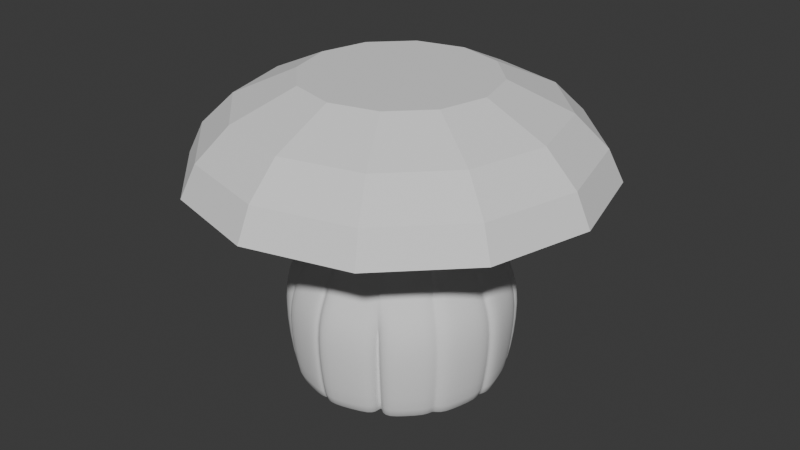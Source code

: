 # Source: mushroom.blend  (saved by Blender 4.2.66; exported with 4.5.12 LTS)
import bpy
from mathutils import Matrix  # noqa: F401  (used for matrix-valued properties, if any)

bpy.ops.wm.read_factory_settings(use_empty=True)
scene = bpy.context.scene
scene.name = 'Scene'

# ---- collections
col_collection = bpy.data.collections.new('Collection'); scene.collection.children.link(col_collection)

# ---- world
world_world = bpy.data.worlds.new('World'); scene.world = world_world
world_world.use_nodes = True; world_world.node_tree.nodes.clear()
_N = world_world.node_tree.nodes; _L = world_world.node_tree.links
n0 = _N.new('ShaderNodeOutputWorld'); n0.name = 'World Output'; n0.location = (300, 300)
n1 = _N.new('ShaderNodeBackground'); n1.name = 'Background'; n1.location = (10, 300)
n1.inputs[0].default_value = (0.05088, 0.05088, 0.05088, 1.0)
_L.new(n1.outputs[0], n0.inputs[0])
n0.is_active_output = True
world_world.color = (0.05088, 0.05088, 0.05088)
world_world.sun_shadow_jitter_overblur = 0.0

# ---- meshes
me_circle = bpy.data.meshes.new('Circle')
me_circle.from_pydata([(0.0, 1.0, 0.0), (-0.5, 0.866, 0.0), (-0.7873, 0.4546, 0.0), (-0.9091, 0.0, 0.0), (-0.7873, -0.4546, 0.0), (-0.4546, -0.7873, 0.0), (0.0, -0.9091, 0.0), (0.4546, -0.7873, 0.0), (0.7873, -0.4546, 0.0), (0.9091, 0.0, 0.0), (0.7873, 0.4546, 0.0), (0.4546, 0.7873, 0.0), (-0.9491, 0.5479, 0.7801), (-1.096, 4.374e-10, 0.7801), (-0.9491, -0.5479, 0.7801), (-0.5479, -0.9491, 0.7801), (1.312e-09, -1.096, 0.7801), (0.5479, -0.9491, 0.7801), (0.9491, -0.5479, 0.7801), (1.096, 4.374e-10, 0.7801), (0.9491, 0.5479, 0.7801), (0.5479, 0.9491, 0.7801), (1.191e-09, 0.8285, 1.365), (-0.4142, 0.7175, 1.365), (-0.7175, 0.4142, 1.365), (-0.8285, -1.896e-09, 1.365), (-0.7175, -0.4142, 1.365), (-0.4142, -0.7175, 1.365), (1.191e-09, -0.8285, 1.365), (0.4142, -0.7175, 1.365), (0.7175, -0.4142, 1.365), (0.8285, -1.896e-09, 1.365), (0.7175, 0.4142, 1.365), (0.4142, 0.7175, 1.365), (-2.985e-09, 0.6693, 1.74), (-0.3346, 0.5796, 1.74), (-0.5796, 0.3346, 1.74), (-0.6693, 2.218e-10, 1.74), (-0.5796, -0.3346, 1.74), (-0.3346, -0.5796, 1.74), (-2.985e-09, -0.6693, 1.74), (0.3346, -0.5796, 1.74), (0.5796, -0.3346, 1.74), (0.6693, 2.218e-10, 1.74), (0.5796, 0.3346, 1.74), (0.3346, 0.5796, 1.74), (0.2678, 0.4639, 2.377), (0.4639, 0.2678, 2.377), (0.5356, -1.216e-09, 2.377), (0.4639, -0.2678, 2.377), (0.2678, -0.4639, 2.377), (1.927e-08, -0.5356, 2.377), (-0.2678, -0.4639, 2.377), (-0.4639, -0.2678, 2.377), (-0.5356, -1.216e-09, 2.377), (-0.4639, 0.2678, 2.377), (1.927e-08, 0.5356, 2.377), (-0.2678, 0.4639, 2.377), (-0.866, 0.5, 0.0), (-0.4019, 0.8399, 0.001839), (-1.0, 0.0, 0.0), (-0.866, -0.5, 0.0), (-0.5, -0.866, 0.0), (0.0, -1.0, 0.0), (0.5, -0.866, 0.0), (0.866, -0.5, 0.0), (1.0, 0.0, 0.0), (0.866, 0.5, 0.0), (0.5, 0.866, 0.0), (-0.07188, 0.9284, 0.001839), (-0.5479, 0.9491, 0.7801), (1.312e-09, 1.096, 0.7801), (-0.3855, 0.6678, 2.07), (2.573e-08, 0.7711, 2.07), (-0.6678, 0.3855, 2.07), (-0.7711, 2.555e-10, 2.07), (-0.6678, -0.3855, 2.07), (-0.3855, -0.6678, 2.07), (2.573e-08, -0.7711, 2.07), (0.3855, -0.6678, 2.07), (0.6678, -0.3855, 2.07), (0.7711, 2.555e-10, 2.07), (0.6678, 0.3855, 2.07), (0.3855, 0.6678, 2.07), (0.1568, 0.2717, 2.618), (0.2717, 0.1568, 2.618), (0.3137, -4.493e-09, 2.618), (0.2717, -0.1568, 2.618), (0.1568, -0.2717, 2.618), (1.506e-08, -0.3137, 2.618), (-0.1568, -0.2717, 2.618), (-0.2717, -0.1568, 2.618), (-0.3137, -4.493e-09, 2.618), (-0.2717, 0.1568, 2.618), (1.506e-08, 0.3137, 2.618), (-0.1568, 0.2717, 2.618), (0.07077, 0.1226, 2.718), (0.1226, 0.07077, 2.718), (0.1415, -6.533e-09, 2.718), (0.1226, -0.07077, 2.718), (0.07077, -0.1226, 2.718), (1.398e-08, -0.1415, 2.718), (-0.07077, -0.1226, 2.718), (-0.1226, -0.07077, 2.718), (-0.1415, -6.533e-09, 2.718), (-0.1226, 0.07077, 2.718), (1.398e-08, 0.1415, 2.718), (-0.07077, 0.1226, 2.718), (1.345e-08, 0.1755, 2.718), (0.08776, 0.152, 2.718), (0.152, 0.08776, 2.718), (0.1755, -6.533e-09, 2.718), (0.152, -0.08776, 2.718), (0.08776, -0.152, 2.718), (1.345e-08, -0.1755, 2.718), (-0.08776, -0.152, 2.718), (-0.152, -0.08776, 2.718), (-0.1755, -6.533e-09, 2.718), (-0.152, 0.08776, 2.718), (-0.08776, 0.152, 2.718), (-0.1165, -0.9688, 0.0), (-0.1277, -1.062, 0.7801), (-0.09653, -0.8026, 1.365), (-0.07798, -0.6484, 1.74), (-0.08984, -0.747, 2.07), (-0.1059, -0.8807, 0.0), (-0.06241, -0.5189, 2.377), (-0.03655, -0.3039, 2.618), (-0.02045, -0.17, 2.718), (-0.01649, -0.1371, 2.718), (-0.04793, -0.9495, 0.0), (-0.07961, -0.9451, 0.0), (-0.08576, -1.038, 0.7801), (-0.05312, -1.043, 0.7801), (-0.06819, -0.7786, 1.365), (-0.03892, -0.7816, 1.365), (-0.05696, -0.6244, 1.74), (-0.03075, -0.6261, 1.74), (-0.06444, -0.7232, 2.07), (-0.0357, -0.7258, 2.07), (-0.04257, -0.8611, 0.0), (-0.07452, -0.8575, 0.0), (-0.04759, -0.4959, 2.377), (-0.02363, -0.4965, 2.377), (-0.02971, -0.2819, 2.618), (-0.01326, -0.2811, 2.618), (-0.02623, -0.1476, 2.718), (-0.007414, -0.1483, 2.718), (-0.01355, -0.1079, 2.718), (-0.005293, -0.1192, 2.718), (-0.5601, -0.8059, 0.0), (-0.6138, -0.8832, 0.7801), (-0.464, -0.6677, 1.365), (-0.3749, -0.5394, 1.74), (-0.4319, -0.6214, 2.07), (-0.5092, -0.7327, 0.0), (-0.3, -0.4317, 2.377), (-0.1757, -0.2528, 2.618), (-0.09831, -0.1415, 2.718), (-0.07927, -0.1141, 2.718), (-0.4756, -0.7732, 0.0), (-0.5264, -0.8533, 0.7801), (-0.3847, -0.6298, 1.365), (-0.3548, -0.5595, 1.74), (-0.4087, -0.6446, 2.07), (-0.4274, -0.6972, 0.0), (-0.2839, -0.4478, 2.377), (-0.1663, -0.2622, 2.618), (-0.09304, -0.1467, 2.718), (-0.07502, -0.1183, 2.718), (-0.89, -0.4104, 0.0), (-0.9754, -0.4497, 0.7801), (-0.7374, -0.34, 1.365), (-0.5957, -0.2746, 1.74), (-0.6863, -0.3164, 2.07), (-0.8091, -0.3731, 0.0), (-0.4767, -0.2198, 2.377), (-0.2792, -0.1287, 2.618), (-0.1562, -0.07203, 2.718), (-0.126, -0.05808, 2.718), (-0.9622, -7.293e-10, 1.073), (1.252e-09, -0.9622, 1.073), (0.8333, -0.4811, 1.073), (0.9622, -7.293e-10, 1.073), (-0.4811, 0.8333, 1.073), (-0.8333, 0.4811, 1.073), (0.4811, 0.8333, 1.073), (1.252e-09, 0.9622, 1.073), (-0.8333, -0.4811, 1.073), (-0.4811, -0.8333, 1.073), (-0.9451, 0.2048, 0.0), (-1.036, 0.2245, 0.7801), (-0.783, 0.1697, 1.365), (-0.6325, 0.1371, 1.74), (-0.7288, 0.1579, 2.07), (-0.8592, 0.1862, 0.0), (-0.5062, 0.1097, 2.377), (-0.2965, 0.06425, 2.618), (-0.1659, 0.03595, 2.718), (-0.1338, 0.02899, 2.718), (-0.823, -0.4347, 0.0), (-0.834, -0.4128, 0.0), (-0.918, -0.4548, 0.7801), (-0.9065, -0.478, 0.7801), (-0.683, -0.3378, 1.365), (-0.6735, -0.3566, 1.365), (-0.5431, -0.2683, 1.74), (-0.535, -0.2842, 1.74), (-0.6329, -0.3128, 2.07), (-0.6238, -0.3309, 2.07), (-0.7452, -0.3953, 0.0), (-0.7569, -0.3731, 0.0), (-0.4196, -0.224, 2.377), (-0.4264, -0.2102, 2.377), (-0.2314, -0.1138, 2.618), (-0.2275, -0.1227, 2.618), (-0.1142, -0.04554, 2.718), (-0.1084, -0.05944, 2.718), (-0.126, -0.05808, 2.718), (-0.09237, -0.05206, 2.718), (-0.8524, 0.05087, 0.0), (-0.844, 0.1476, 0.0), (-0.9339, 0.1569, 0.7801), (-0.9463, 0.05303, 0.7801), (-0.6813, 0.1288, 1.365), (-0.6819, 0.04796, 1.365), (-0.5295, 0.1102, 1.74), (-0.525, 0.04484, 1.74), (-0.6291, 0.123, 2.07), (-0.6269, 0.04634, 2.07), (-0.7713, 0.04622, 0.0), (-0.778, 0.1474, 0.0), (-0.407, 0.09482, 2.377), (-0.3967, 0.04125, 2.377), (-0.1925, 0.0665, 2.618), (-0.1799, 0.03661, 2.618), (-0.05604, 0.04926, 2.718), (-0.04619, 0.0009085, 2.718), (-0.02211, 0.04515, 2.718), (-0.1415, -6.533e-09, 2.718), (0.8333, 0.4811, 1.073), (0.4811, -0.8333, 1.073), (-0.1121, -0.9321, 1.073), (-0.04602, -0.9124, 1.073), (-0.07697, -0.9085, 1.073), (-0.5389, -0.7754, 1.073), (-0.4556, -0.7416, 1.073), (-0.8564, -0.3948, 1.073), (-0.9094, 0.1971, 1.073), (-0.79, -0.4173, 1.073), (-0.8005, -0.3963, 1.073), (-0.8141, 0.0505, 1.073), (-0.8076, 0.1428, 1.073), (-0.7585, 0.4913, 0.0), (-0.8391, 0.5416, 0.7801), (-0.6966, 0.4351, 1.365), (-0.5628, 0.3515, 1.74), (-0.6484, 0.405, 2.07), (-0.6784, 0.4471, 0.0001265), (-0.4504, 0.2813, 2.377), (-0.2638, 0.1647, 2.618), (-0.1476, 0.09218, 2.718), (-0.119, 0.07433, 2.718), (-0.809, 0.5053, 1.073), (-0.8039, 0.5622, 0.0), (-0.8809, 0.616, 0.7801), (-0.666, 0.4657, 1.365), (-0.538, 0.3762, 1.74), (-0.6199, 0.4335, 2.07), (-0.7219, 0.52, 0.0003123), (-0.4306, 0.3011, 2.377), (-0.2522, 0.1763, 2.618), (-0.1411, 0.09867, 2.718), (-0.1138, 0.07956, 2.718), (-0.7735, 0.5409, 1.073), (-0.3072, 0.8129, 0.001839), (-0.4243, 0.9298, 0.7801), (-0.3084, 0.6934, 1.365), (-0.2902, 0.5915, 1.74), (-0.3344, 0.6815, 2.07), (-0.2322, 0.4734, 2.377), (-0.136, 0.2772, 2.618), (-0.07611, 0.1551, 2.718), (-0.06137, 0.1251, 2.718), (-0.3827, 0.845, 0.0), (-0.3663, 0.8116, 1.073), (-0.3037, 0.8663, 0.001839), (-0.3848, 0.9928, 0.7801), (-0.2909, 0.7505, 1.365), (-0.235, 0.6063, 1.74), (-0.2708, 0.6985, 2.07), (-0.1881, 0.4852, 2.377), (-0.1102, 0.2842, 2.618), (-0.06164, 0.159, 2.718), (-0.0497, 0.1282, 2.718), (-0.3379, 0.8716, 1.073), (-0.3512, 0.9059, 0.0), (0.4871, 0.7516, 1.073), (0.05678, 0.06097, 2.718), (0.0746, 0.08957, 2.718), (0.1471, 0.2058, 2.618), (0.2634, 0.3926, 2.377), (0.4593, 0.7069, 0.0), (0.3869, 0.5908, 2.07), (0.3335, 0.5051, 1.74), (0.417, 0.6391, 1.365), (0.5573, 0.8641, 0.7801), (0.507, 0.7834, 0.0), (0.1007, 0.973, 0.0), (0.1104, 1.066, 0.7801), (0.08343, 0.8061, 1.365), (0.0674, 0.6512, 1.74), (0.07765, 0.7503, 2.07), (0.03414, 0.9, 0.001469), (0.05394, 0.5212, 2.377), (0.03159, 0.3052, 2.618), (0.01768, 0.1708, 2.718), (0.01425, 0.1377, 2.718), (0.0969, 0.9362, 1.073), (-0.001917, 0.9373, 0.0), (0.03205, 0.9168, 0.0), (0.0363, 1.01, 0.7801), (-4.879e-05, 1.032, 0.7801), (0.024, 0.7496, 1.365), (-0.005188, 0.7675, 1.365), (0.01628, 0.5946, 1.74), (-0.008113, 0.6101, 1.74), (0.02169, 0.6941, 2.07), (-0.006109, 0.7122, 2.07), (-0.07278, 0.8648, 0.001767), (-0.03457, 0.8461, 0.001623), (0.01053, 0.466, 2.377), (-0.01015, 0.4799, 2.377), (-0.0008669, 0.2516, 2.618), (-0.01379, 0.2604, 2.618), (0.001982, 0.1188, 2.718), (-0.01593, 0.1238, 2.718), (0.01267, 0.1344, 2.718), (-0.01598, 0.09167, 2.718), (-0.002651, 0.8997, 1.073), (0.03023, 0.8798, 1.073), (0.5586, 0.8075, 0.0), (0.6121, 0.8849, 0.7801), (0.4628, 0.669, 1.365), (0.3738, 0.5404, 1.74), (0.4307, 0.6226, 2.07), (0.5078, 0.7341, 0.0), (0.2992, 0.4325, 2.377), (0.1752, 0.2533, 2.618), (0.09804, 0.1417, 2.718), (0.07906, 0.1143, 2.718), (0.5374, 0.7769, 1.073), (0.8232, 0.4407, 0.0), (0.9068, 0.4862, 0.7801), (0.6735, 0.3591, 1.365), (0.5346, 0.2834, 1.74), (0.6234, 0.3318, 2.07), (0.7438, 0.3974, 0.0), (0.4179, 0.2198, 2.377), (0.2243, 0.1143, 2.618), (0.1037, 0.04858, 2.718), (0.07407, 0.03242, 2.718), (0.7901, 0.4227, 1.073), (0.8871, 0.4215, 0.0), (0.9721, 0.4619, 0.7801), (0.7349, 0.3492, 1.365), (0.5937, 0.2821, 1.74), (0.684, 0.325, 2.07), (0.8064, 0.3831, 0.0), (0.4751, 0.2257, 2.377), (0.2783, 0.1322, 2.618), (0.1557, 0.07398, 2.718), (0.1256, 0.05965, 2.718), (0.8535, 0.4055, 1.073), (0.923, -0.04076, 0.0), (1.018, -0.04439, 0.7801), (0.7532, -0.03427, 1.365), (0.5956, -0.02824, 1.74), (0.6964, -0.0321, 2.07), (0.833, -0.03732, 0.0), (0.4633, -0.02318, 2.377), (0.2436, -0.01478, 2.618), (0.1069, -0.009552, 2.718), (0.07323, -0.008265, 2.718), (0.8855, -0.03933, 1.073), (0.9745, -0.09522, 0.0), (1.068, -0.1044, 0.7801), (0.8073, -0.07889, 1.365), (0.6522, -0.06373, 1.74), (0.7514, -0.07343, 2.07), (0.8859, -0.08657, 0.0), (0.5219, -0.051, 2.377), (0.3057, -0.02987, 2.618), (0.171, -0.01671, 2.718), (0.1379, -0.01348, 2.718), (0.9376, -0.09162, 1.073), (0.7704, -0.4939, 0.0), (0.8501, -0.5451, 0.7801), (0.6278, -0.4022, 1.365), (0.4954, -0.3171, 1.74), (0.6411, -0.4122, 2.07), (0.6948, -0.4453, 0.0), (0.4453, -0.2863, 2.377), (0.2608, -0.1677, 2.618), (0.1459, -0.09383, 2.718), (0.1177, -0.07566, 2.718), (0.7389, -0.4736, 1.073), (0.7958, -0.5702, 0.0), (0.8721, -0.6249, 0.7801), (0.6593, -0.4724, 1.365), (0.5326, -0.3816, 1.74), (0.6137, -0.4397, 2.07), (0.7235, -0.5184, 0.0), (0.4263, -0.3054, 2.377), (0.2496, -0.1789, 2.618), (0.1397, -0.1001, 2.718), (0.1126, -0.0807, 2.718), (0.7657, -0.5486, 1.073), (0.39, -0.724, 1.365), (0.315, -0.5849, 1.74), (0.363, -0.6738, 2.07), (0.2521, -0.4681, 2.377), (0.1476, -0.2741, 2.618), (0.08262, -0.1534, 2.718), (0.06662, -0.1237, 2.718), (0.4529, -0.8408, 1.073), (0.4208, -0.8873, 0.0), (0.4611, -0.9723, 0.7801), (0.3486, -0.7351, 1.365), (0.2816, -0.5938, 1.74), (0.3244, -0.6842, 2.07), (0.3825, -0.8066, 0.0), (0.2254, -0.4752, 2.377), (0.132, -0.2783, 2.618), (0.07385, -0.1557, 2.718), (0.05955, -0.1256, 2.718), (0.4048, -0.8537, 1.073), (0.4153, -0.7463, 0.0), (0.3841, -0.7669, 0.0), (0.4268, -0.8508, 0.7801), (0.4612, -0.8291, 0.7801), (0.4135, -0.7707, 0.8748), (0.3947, -0.7009, 0.0), (0.3527, -0.7149, 0.0)], [], [(126, 142, 144, 127), (246, 189, 27, 162), (441, 440, 17, 241, 425), (249, 188, 26, 205), (307, 68, 21, 306), (396, 65, 18, 397), (160, 62, 15, 161), (322, 71, 187, 339), (253, 58, 12, 254), (374, 66, 19, 375), (140, 6, 63, 130), (251, 180, 25, 225), (352, 67, 20, 353), (162, 27, 39, 163), (318, 340, 323, 310), (263, 185, 24, 255), (384, 183, 31, 376), (122, 134, 136, 123), (248, 252, 224, 192), (362, 240, 32, 354), (425, 241, 29, 418), (247, 250, 204, 172), (297, 186, 33, 305), (285, 184, 23, 277), (406, 182, 30, 398), (399, 42, 80, 400), (310, 323, 325, 311), (255, 24, 36, 256), (376, 31, 43, 377), (123, 136, 138, 124), (192, 224, 226, 193), (354, 32, 44, 355), (418, 29, 41, 419), (172, 204, 206, 173), (305, 33, 45, 304), (277, 23, 35, 278), (398, 30, 42, 399), (176, 213, 214, 177), (163, 39, 77, 164), (311, 325, 327, 312), (256, 36, 74, 257), (377, 43, 81, 378), (124, 138, 142, 126), (193, 226, 228, 194), (355, 44, 82, 356), (419, 41, 79, 420), (173, 206, 208, 174), (304, 45, 83, 303), (278, 35, 72, 279), (258, 2, 58, 253), (190, 221, 222, 191), (170, 201, 202, 171), (165, 5, 62, 160), (242, 244, 134, 122), (426, 438, 439, 427), (401, 8, 65, 396), (379, 9, 66, 374), (357, 10, 67, 352), (302, 11, 68, 307), (308, 320, 321, 309), (287, 71, 0, 296), (286, 296, 0, 69), (400, 80, 49, 402), (279, 72, 57, 280), (303, 83, 46, 301), (174, 208, 213, 176), (420, 79, 50, 421), (356, 82, 47, 358), (194, 228, 232, 196), (212, 53, 91, 215), (378, 81, 48, 380), (257, 74, 55, 259), (312, 327, 331, 314), (164, 77, 52, 166), (421, 50, 88, 422), (358, 47, 85, 359), (196, 232, 234, 197), (127, 144, 146, 128), (380, 48, 86, 381), (259, 55, 93, 260), (314, 331, 333, 315), (166, 52, 90, 167), (402, 49, 87, 403), (280, 57, 95, 281), (301, 46, 84, 300), (381, 86, 111, 382), (260, 93, 118, 261), (315, 333, 335, 316), (167, 90, 115, 168), (403, 87, 112, 404), (281, 95, 119, 282), (300, 84, 109, 299), (177, 214, 216, 178), (422, 88, 113, 423), (359, 85, 110, 360), (197, 234, 236, 198), (148, 129, 128, 146), (317, 96, 109, 316), (350, 97, 110, 349), (372, 98, 111, 371), (394, 99, 112, 393), (416, 100, 113, 415), (435, 101, 114, 434), (129, 102, 115, 128), (159, 103, 116, 158), (179, 104, 117, 178), (199, 105, 118, 198), (273, 107, 119, 272), (294, 106, 108, 293), (101, 149, 147, 114), (90, 127, 128, 115), (52, 126, 127, 90), (77, 124, 126, 52), (5, 125, 120, 62), (39, 123, 124, 77), (27, 122, 123, 39), (189, 242, 122, 27), (62, 120, 121, 15), (145, 89, 114, 147), (143, 51, 89, 145), (139, 78, 51, 143), (130, 63, 16, 133), (137, 40, 78, 139), (135, 28, 40, 137), (243, 181, 28, 135), (125, 141, 131, 120), (148, 146, 147, 149), (145, 147, 146, 144), (143, 145, 144, 142), (139, 143, 142, 138), (140, 130, 131, 141), (137, 139, 138, 136), (135, 137, 136, 134), (243, 135, 134, 244), (130, 133, 132, 131), (120, 131, 132, 121), (169, 159, 158, 168), (91, 157, 158, 116), (53, 156, 157, 91), (76, 154, 156, 53), (4, 155, 150, 61), (38, 153, 154, 76), (26, 152, 153, 38), (61, 150, 151, 14), (188, 245, 152, 26), (102, 169, 168, 115), (157, 167, 168, 158), (156, 166, 167, 157), (154, 164, 166, 156), (155, 165, 160, 150), (153, 163, 164, 154), (152, 162, 163, 153), (150, 160, 161, 151), (245, 246, 162, 152), (218, 179, 178, 216), (103, 219, 217, 116), (233, 54, 92, 235), (200, 61, 14, 203), (209, 76, 53, 212), (215, 91, 116, 217), (207, 38, 76, 209), (205, 26, 38, 207), (175, 211, 201, 170), (60, 170, 171, 13), (180, 247, 172, 25), (25, 172, 173, 37), (54, 176, 177, 92), (37, 173, 174, 75), (3, 175, 170, 60), (75, 174, 176, 54), (92, 177, 178, 117), (223, 251, 252, 222), (238, 199, 198, 236), (104, 239, 237, 117), (235, 92, 117, 237), (332, 56, 94, 334), (220, 60, 13, 223), (229, 75, 54, 233), (227, 37, 75, 229), (225, 25, 37, 227), (195, 231, 221, 190), (58, 190, 191, 12), (185, 248, 192, 24), (24, 192, 193, 36), (36, 193, 194, 74), (2, 195, 190, 58), (74, 194, 196, 55), (55, 196, 197, 93), (93, 197, 198, 118), (342, 306, 297, 351), (218, 216, 217, 219), (215, 217, 216, 214), (209, 212, 213, 208), (210, 200, 201, 211), (207, 209, 208, 206), (212, 215, 214, 213), (205, 207, 206, 204), (249, 205, 204, 250), (200, 203, 202, 201), (210, 4, 61, 200), (238, 236, 237, 239), (235, 237, 236, 234), (233, 235, 234, 232), (229, 233, 232, 228), (230, 220, 221, 231), (227, 229, 228, 226), (225, 227, 226, 224), (251, 225, 224, 252), (220, 223, 222, 221), (230, 3, 60, 220), (203, 249, 250, 202), (12, 191, 248, 185), (13, 171, 247, 180), (151, 161, 246, 245), (14, 151, 245, 188), (133, 243, 244, 132), (133, 16, 181, 243), (15, 121, 242, 189), (121, 132, 244, 242), (397, 18, 182, 406), (276, 70, 184, 285), (306, 21, 186, 297), (171, 202, 250, 247), (427, 439, 441, 425, 436), (353, 20, 240, 362), (191, 222, 252, 248), (375, 19, 183, 384), (254, 12, 185, 263), (309, 321, 340, 318), (223, 13, 180, 251), (203, 14, 188, 249), (161, 15, 189, 246), (265, 254, 263, 274), (105, 262, 261, 118), (271, 260, 261, 272), (270, 259, 260, 271), (268, 257, 259, 270), (269, 258, 253, 264), (267, 256, 257, 268), (266, 255, 256, 267), (274, 263, 255, 266), (264, 253, 254, 265), (1, 264, 265, 70), (184, 274, 266, 23), (23, 266, 267, 35), (35, 267, 268, 72), (59, 269, 264, 1), (72, 268, 270, 57), (57, 270, 271, 95), (95, 271, 272, 119), (70, 265, 274, 184), (262, 273, 272, 261), (287, 276, 285, 295), (107, 283, 282, 119), (292, 281, 282, 293), (291, 280, 281, 292), (290, 279, 280, 291), (59, 1, 284, 275), (70, 276, 284, 1), (289, 278, 279, 290), (288, 277, 278, 289), (295, 285, 277, 288), (187, 295, 288, 22), (22, 288, 289, 34), (34, 289, 290, 73), (73, 290, 291, 56), (56, 291, 292, 94), (94, 292, 293, 108), (71, 287, 295, 187), (283, 294, 293, 282), (275, 284, 296, 286), (276, 287, 296, 284), (324, 22, 34, 326), (337, 317, 316, 335), (106, 338, 336, 108), (334, 94, 108, 336), (319, 0, 71, 322), (328, 73, 56, 332), (339, 187, 22, 324), (326, 34, 73, 328), (313, 330, 320, 308), (68, 308, 309, 21), (186, 318, 310, 33), (33, 310, 311, 45), (45, 311, 312, 83), (11, 313, 308, 68), (83, 312, 314, 46), (46, 314, 315, 84), (84, 315, 316, 109), (21, 309, 318, 186), (106, 294, 283, 107, 273, 262, 105, 199, 238, 239, 104, 179, 218, 219, 103, 159, 169, 102, 129, 148, 149, 101, 435, 424, 100, 416, 405, 99, 394, 383, 98, 372, 361, 97, 350, 298, 96, 317, 337, 338), (322, 339, 340, 321), (337, 335, 336, 338), (334, 336, 335, 333), (332, 334, 333, 331), (328, 332, 331, 327), (329, 319, 320, 330), (326, 328, 327, 325), (324, 326, 325, 323), (339, 324, 323, 340), (319, 322, 321, 320), (329, 69, 0, 319), (96, 298, 299, 109), (348, 300, 299, 349), (347, 301, 300, 348), (345, 303, 301, 347), (346, 302, 307, 341), (344, 304, 303, 345), (343, 305, 304, 344), (351, 297, 305, 343), (341, 307, 306, 342), (67, 341, 342, 20), (240, 351, 343, 32), (32, 343, 344, 44), (44, 344, 345, 82), (10, 346, 341, 67), (82, 345, 347, 47), (47, 347, 348, 85), (85, 348, 349, 110), (20, 342, 351, 240), (298, 350, 349, 299), (364, 353, 362, 373), (97, 361, 360, 110), (370, 359, 360, 371), (369, 358, 359, 370), (367, 356, 358, 369), (368, 357, 352, 363), (366, 355, 356, 367), (365, 354, 355, 366), (373, 362, 354, 365), (363, 352, 353, 364), (66, 363, 364, 19), (183, 373, 365, 31), (31, 365, 366, 43), (43, 366, 367, 81), (9, 368, 363, 66), (81, 367, 369, 48), (48, 369, 370, 86), (86, 370, 371, 111), (19, 364, 373, 183), (361, 372, 371, 360), (386, 375, 384, 395), (98, 383, 382, 111), (392, 381, 382, 393), (391, 380, 381, 392), (389, 378, 380, 391), (390, 379, 374, 385), (388, 377, 378, 389), (387, 376, 377, 388), (395, 384, 376, 387), (385, 374, 375, 386), (65, 385, 386, 18), (182, 395, 387, 30), (30, 387, 388, 42), (42, 388, 389, 80), (8, 390, 385, 65), (80, 389, 391, 49), (49, 391, 392, 87), (87, 392, 393, 112), (18, 386, 395, 182), (383, 394, 393, 382), (408, 397, 406, 417), (99, 405, 404, 112), (414, 403, 404, 415), (413, 402, 403, 414), (411, 400, 402, 413), (412, 401, 396, 407), (409, 398, 399, 410), (410, 399, 400, 411), (417, 406, 398, 409), (407, 396, 397, 408), (64, 407, 408, 17), (241, 417, 409, 29), (41, 410, 411, 79), (29, 409, 410, 41), (7, 412, 407, 64), (79, 411, 413, 50), (50, 413, 414, 88), (88, 414, 415, 113), (17, 408, 417, 241), (405, 416, 415, 404), (59, 275, 286, 69, 329, 330, 313, 11, 302, 346, 10, 357, 368, 9, 379, 390, 8, 401, 412, 7, 442, 443, 431, 6, 140, 141, 125, 5, 165, 155, 4, 210, 211, 175, 3, 230, 231, 195, 2, 258, 269), (100, 424, 423, 113), (433, 422, 423, 434), (432, 421, 422, 433), (430, 420, 421, 432), (437, 64, 17, 440), (429, 419, 420, 430), (428, 418, 419, 429), (436, 425, 418, 428), (431, 443, 438, 426), (63, 426, 427, 16), (181, 436, 428, 28), (28, 428, 429, 40), (40, 429, 430, 78), (6, 431, 426, 63), (78, 430, 432, 51), (51, 432, 433, 89), (89, 433, 434, 114), (16, 427, 436, 181), (424, 435, 434, 423), (439, 440, 441), (442, 437, 438, 443), (437, 440, 439, 438), (442, 7, 64, 437)])
me_circle.polygons.foreach_set('use_smooth', [True] * 405)
_uv = me_circle.uv_layers.new(name='UVMap')
_uv.uv.foreach_set('vector', [0.0, 0.0, 0.0, 0.0, 0.0, 0.0, 0.0, 0.0, 0.0, 0.0, 0.0, 0.0, 0.0, 0.0, 0.0, 0.0, 0.0, 0.0, 0.0, 0.0, 0.0, 0.0, 0.0, 0.0, 0.0, 0.0, 0.0, 0.0, 0.0, 0.0, 0.0, 0.0, 0.0, 0.0, 0.0, 0.0, 0.0, 0.0, 0.0, 0.0, 0.0, 0.0, 0.0, 0.0, 0.0, 0.0, 0.0, 0.0, 0.0, 0.0, 0.0, 0.0, 0.0, 0.0, 0.0, 0.0, 0.0, 0.0, 0.0, 0.0, 0.0, 0.0, 0.0, 0.0, 0.0, 0.0, 0.0, 0.0, 0.0, 0.0, 0.0, 0.0, 0.0, 0.0, 0.0, 0.0, 0.0, 0.0, 0.0, 0.0, 0.0, 0.0, 0.0, 0.0, 0.0, 0.0, 0.0, 0.0, 0.0, 0.0, 0.0, 0.0, 0.0, 0.0, 0.0, 0.0, 0.0, 0.0, 0.0, 0.0, 0.0, 0.0, 0.0, 0.0, 0.0, 0.0, 0.0, 0.0, 0.0, 0.0, 0.0, 0.0, 0.0, 0.0, 0.0, 0.0, 0.0, 0.0, 0.0, 0.0, 0.0, 0.0, 0.0, 0.0, 0.0, 0.0, 0.0, 0.0, 0.0, 0.0, 0.0, 0.0, 0.0, 0.0, 0.0, 0.0, 0.0, 0.0, 0.0, 0.0, 0.0, 0.0, 0.0, 0.0, 0.0, 0.0, 0.0, 0.0, 0.0, 0.0, 0.0, 0.0, 0.0, 0.0, 0.0, 0.0, 0.0, 0.0, 0.0, 0.0, 0.0, 0.0, 0.0, 0.0, 0.0, 0.0, 0.0, 0.0, 0.0, 0.0, 0.0, 0.0, 0.0, 0.0, 0.0, 0.0, 0.0, 0.0, 0.0, 0.0, 0.0, 0.0, 0.0, 0.0, 0.0, 0.0, 0.0, 0.0, 0.0, 0.0, 0.0, 0.0, 0.0, 0.0, 0.0, 0.0, 0.0, 0.0, 0.0, 0.0, 0.0, 0.0, 0.0, 0.0, 0.0, 0.0, 0.0, 0.0, 0.0, 0.0, 0.0, 0.0, 0.0, 0.0, 0.0, 0.0, 0.0, 0.0, 0.0, 0.0, 0.0, 0.0, 0.0, 0.0, 0.0, 0.0, 0.0, 0.0, 0.0, 0.0, 0.0, 0.0, 0.0, 0.0, 0.0, 0.0, 0.0, 0.0, 0.0, 0.0, 0.0, 0.0, 0.0, 0.0, 0.0, 0.0, 0.0, 0.0, 0.0, 0.0, 0.0, 0.0, 0.0, 0.0, 0.0, 0.0, 0.0, 0.0, 0.0, 0.0, 0.0, 0.0, 0.0, 0.0, 0.0, 0.0, 0.0, 0.0, 0.0, 0.0, 0.0, 0.0, 0.0, 0.0, 0.0, 0.0, 0.0, 0.0, 0.0, 0.0, 0.0, 0.0, 0.0, 0.0, 0.0, 0.0, 0.0, 0.0, 0.0, 0.0, 0.0, 0.0, 0.0, 0.0, 0.0, 0.0, 0.0, 0.0, 0.0, 0.0, 0.0, 0.0, 0.0, 0.0, 0.0, 0.0, 0.0, 0.0, 0.0, 0.0, 0.0, 0.0, 0.0, 0.0, 0.0, 0.0, 0.0, 0.0, 0.0, 0.0, 0.0, 0.0, 0.0, 0.0, 0.0, 0.0, 0.0, 0.0, 0.0, 0.0, 0.0, 0.0, 0.0, 0.0, 0.0, 0.0, 0.0, 0.0, 0.0, 0.0, 0.0, 0.0, 0.0, 0.0, 0.0, 0.0, 0.0, 0.0, 0.0, 0.0, 0.0, 0.0, 0.0, 0.0, 0.0, 0.0, 0.0, 0.0, 0.0, 0.0, 0.0, 0.0, 0.0, 0.0, 0.0, 0.0, 0.0, 0.0, 0.0, 0.0, 0.0, 0.0, 0.0, 0.0, 0.0, 0.0, 0.0, 0.0, 0.0, 0.0, 0.0, 0.0, 0.0, 0.0, 0.0, 0.0, 0.0, 0.0, 0.0, 0.0, 0.0, 0.0, 0.0, 0.0, 0.0, 0.0, 0.0, 0.0, 0.0, 0.0, 0.0, 0.0, 0.0, 0.0, 0.0, 0.0, 0.0, 0.0, 0.0, 0.0, 0.0, 0.0, 0.0, 0.0, 0.0, 0.0, 0.0, 0.0, 0.0, 0.0, 0.0, 0.0, 0.0, 0.0, 0.0, 0.0, 0.0, 0.0, 0.0, 0.0, 0.0, 0.0, 0.0, 0.0, 0.0, 0.0, 0.0, 0.0, 0.0, 0.0, 0.0, 0.0, 0.0, 0.0, 0.0, 0.0, 0.0, 0.0, 0.0, 0.0, 0.0, 0.0, 0.0, 0.0, 0.0, 0.0, 0.0, 0.0, 0.0, 0.0, 0.0, 0.0, 0.0, 0.0, 0.0, 0.0, 0.0, 0.0, 0.0, 0.0, 0.0, 0.0, 0.0, 0.0, 0.0, 0.0, 0.0, 0.0, 0.0, 0.0, 0.0, 0.0, 0.0, 0.0, 0.0, 0.0, 0.0, 0.0, 0.0, 0.0, 0.0, 0.0, 0.0, 0.0, 0.0, 0.0, 0.0, 0.0, 0.0, 0.0, 0.0, 0.0, 0.0, 0.0, 0.0, 0.0, 0.0, 0.0, 0.0, 0.0, 0.0, 0.0, 0.0, 0.0, 0.0, 0.0, 0.0, 0.0, 0.0, 0.0, 0.0, 0.0, 0.0, 0.0, 0.0, 0.0, 0.0, 0.0, 0.0, 0.0, 0.0, 0.0, 0.0, 0.0, 0.0, 0.0, 0.0, 0.0, 0.0, 0.0, 0.0, 0.0, 0.0, 0.0, 0.0, 0.0, 0.0, 0.0, 0.0, 0.0, 0.0, 0.0, 0.0, 0.0, 0.0, 0.0, 0.0, 0.0, 0.0, 0.0, 0.0, 0.0, 0.0, 0.0, 0.0, 0.0, 0.0, 0.0, 0.0, 0.0, 0.0, 0.0, 0.0, 0.0, 0.0, 0.0, 0.0, 0.0, 0.0, 0.0, 0.0, 0.0, 0.0, 0.0, 0.0, 0.0, 0.0, 0.0, 0.0, 0.0, 0.0, 0.0, 0.0, 0.0, 0.0, 0.0, 0.0, 0.0, 0.0, 0.0, 0.0, 0.0, 0.0, 0.0, 0.0, 0.0, 0.0, 0.0, 0.0, 0.0, 0.0, 0.0, 0.0, 0.0, 0.0, 0.0, 0.0, 0.0, 0.0, 0.0, 0.0, 0.0, 0.0, 0.0, 0.0, 0.0, 0.0, 0.0, 0.0, 0.0, 0.0, 0.0, 0.0, 0.0, 0.0, 0.0, 0.0, 0.0, 0.0, 0.0, 0.0, 0.0, 0.0, 0.0, 0.0, 0.0, 0.0, 0.0, 0.0, 0.0, 0.0, 0.0, 0.0, 0.0, 0.0, 0.0, 0.0, 0.0, 0.0, 0.0, 0.0, 0.0, 0.0, 0.0, 0.0, 0.0, 0.0, 0.0, 0.0, 0.0, 0.0, 0.0, 0.0, 0.0, 0.0, 0.0, 0.0, 0.0, 0.0, 0.0, 0.0, 0.0, 0.0, 0.0, 0.0, 0.0, 0.0, 0.0, 0.0, 0.0, 0.0, 0.0, 0.0, 0.0, 0.0, 0.0, 0.0, 0.0, 0.0, 0.0, 0.0, 0.0, 0.0, 0.0, 0.0, 0.0, 0.0, 0.0, 0.0, 0.0, 0.0, 0.0, 0.0, 0.0, 0.0, 0.0, 0.0, 0.0, 0.0, 0.0, 0.0, 0.0, 0.0, 0.0, 0.0, 0.0, 0.0, 0.0, 0.0, 0.0, 0.0, 0.0, 0.0, 0.0, 0.0, 0.0, 0.0, 0.0, 0.0, 0.0, 0.0, 0.0, 0.0, 0.0, 0.0, 0.0, 0.0, 0.0, 0.0, 0.0, 0.0, 0.0, 0.0, 0.0, 0.0, 0.0, 0.0, 0.0, 0.0, 0.0, 0.0, 0.0, 0.0, 0.0, 0.0, 0.0, 0.0, 0.0, 0.0, 0.0, 0.0, 0.0, 0.0, 0.0, 0.0, 0.0, 0.0, 0.0, 0.0, 0.0, 0.0, 0.0, 0.0, 0.0, 0.0, 0.0, 0.0, 0.0, 0.0, 0.0, 0.0, 0.0, 0.0, 0.0, 0.0, 0.0, 0.0, 0.0, 0.0, 0.0, 0.0, 0.0, 0.0, 0.0, 0.0, 0.0, 0.0, 0.0, 0.0, 0.0, 0.0, 0.0, 0.0, 0.0, 0.0, 0.0, 0.0, 0.0, 0.0, 0.0, 0.0, 0.0, 0.0, 0.0, 0.0, 0.0, 0.0, 0.0, 0.0, 0.0, 0.0, 0.0, 0.0, 0.0, 0.0, 0.0, 0.0, 0.0, 0.0, 0.0, 0.0, 0.0, 0.0, 0.0, 0.0, 0.0, 0.0, 0.0, 0.0, 0.0, 0.0, 0.0, 0.0, 0.0, 0.0, 0.0, 0.0, 0.0, 0.0, 0.0, 0.0, 0.0, 0.0, 0.0, 0.0, 0.0, 0.0, 0.0, 0.0, 0.0, 0.0, 0.0, 0.0, 0.0, 0.0, 0.0, 0.0, 0.0, 0.0, 0.0, 0.0, 0.0, 0.0, 0.0, 0.0, 0.0, 0.0, 0.0, 0.0, 0.0, 0.0, 0.0, 0.0, 0.0, 0.0, 0.0, 0.0, 0.0, 0.0, 0.0, 0.0, 0.0, 0.0, 0.0, 0.0, 0.0, 0.0, 0.0, 0.0, 0.0, 0.0, 0.0, 0.0, 0.0, 0.0, 0.0, 0.0, 0.0, 0.0, 0.0, 0.0, 0.0, 0.0, 0.0, 0.0, 0.0, 0.0, 0.0, 0.0, 0.0, 0.0, 0.0, 0.0, 0.0, 0.0, 0.0, 0.0, 0.0, 0.0, 0.0, 0.0, 0.0, 0.0, 0.0, 0.0, 0.0, 0.0, 0.0, 0.0, 0.0, 0.0, 0.0, 0.0, 0.0, 0.0, 0.0, 0.0, 0.0, 0.0, 0.0, 0.0, 0.0, 0.0, 0.0, 0.0, 0.0, 0.0, 0.0, 0.0, 0.0, 0.0, 0.0, 0.0, 0.0, 0.0, 0.0, 0.0, 0.0, 0.0, 0.0, 0.0, 0.0, 0.0, 0.0, 0.0, 0.0, 0.0, 0.0, 0.0, 0.0, 0.0, 0.0, 0.0, 0.0, 0.0, 0.0, 0.0, 0.0, 0.0, 0.0, 0.0, 0.0, 0.0, 0.0, 0.0, 0.0, 0.0, 0.0, 0.0, 0.0, 0.0, 0.0, 0.0, 0.0, 0.0, 0.0, 0.0, 0.0, 0.0, 0.0, 0.0, 0.0, 0.0, 0.0, 0.0, 0.0, 0.0, 0.0, 0.0, 0.0, 0.0, 0.0, 0.0, 0.0, 0.0, 0.0, 0.0, 0.0, 0.0, 0.0, 0.0, 0.0, 0.0, 0.0, 0.0, 0.0, 0.0, 0.0, 0.0, 0.0, 0.0, 0.0, 0.0, 0.0, 0.0, 0.0, 0.0, 0.0, 0.0, 0.0, 0.0, 0.0, 0.0, 0.0, 0.0, 0.0, 0.0, 0.0, 0.0, 0.0, 0.0, 0.0, 0.0, 0.0, 0.0, 0.0, 0.0, 0.0, 0.0, 0.0, 0.0, 0.0, 0.0, 0.0, 0.0, 0.0, 0.0, 0.0, 0.0, 0.0, 0.0, 0.0, 0.0, 0.0, 0.0, 0.0, 0.0, 0.0, 0.0, 0.0, 0.0, 0.0, 0.0, 0.0, 0.0, 0.0, 0.0, 0.0, 0.0, 0.0, 0.0, 0.0, 0.0, 0.0, 0.0, 0.0, 0.0, 0.0, 0.0, 0.0, 0.0, 0.0, 0.0, 0.0, 0.0, 0.0, 0.0, 0.0, 0.0, 0.0, 0.0, 0.0, 0.0, 0.0, 0.0, 0.0, 0.0, 0.0, 0.0, 0.0, 0.0, 0.0, 0.0, 0.0, 0.0, 0.0, 0.0, 0.0, 0.0, 0.0, 0.0, 0.0, 0.0, 0.0, 0.0, 0.0, 0.0, 0.0, 0.0, 0.0, 0.0, 0.0, 0.0, 0.0, 0.0, 0.0, 0.0, 0.0, 0.0, 0.0, 0.0, 0.0, 0.0, 0.0, 0.0, 0.0, 0.0, 0.0, 0.0, 0.0, 0.0, 0.0, 0.0, 0.0, 0.0, 0.0, 0.0, 0.0, 0.0, 0.0, 0.0, 0.0, 0.0, 0.0, 0.0, 0.0, 0.0, 0.0, 0.0, 0.0, 0.0, 0.0, 0.0, 0.0, 0.0, 0.0, 0.0, 0.0, 0.0, 0.0, 0.0, 0.0, 0.0, 0.0, 0.0, 0.0, 0.0, 0.0, 0.0, 0.0, 0.0, 0.0, 0.0, 0.0, 0.0, 0.0, 0.0, 0.0, 0.0, 0.0, 0.0, 0.0, 0.0, 0.0, 0.0, 0.0, 0.0, 0.0, 0.0, 0.0, 0.0, 0.0, 0.0, 0.0, 0.0, 0.0, 0.0, 0.0, 0.0, 0.0, 0.0, 0.0, 0.0, 0.0, 0.0, 0.0, 0.0, 0.0, 0.0, 0.0, 0.0, 0.0, 0.0, 0.0, 0.0, 0.0, 0.0, 0.0, 0.0, 0.0, 0.0, 0.0, 0.0, 0.0, 0.0, 0.0, 0.0, 0.0, 0.0, 0.0, 0.0, 0.0, 0.0, 0.0, 0.0, 0.0, 0.0, 0.0, 0.0, 0.0, 0.0, 0.0, 0.0, 0.0, 0.0, 0.0, 0.0, 0.0, 0.0, 0.0, 0.0, 0.0, 0.0, 0.0, 0.0, 0.0, 0.0, 0.0, 0.0, 0.0, 0.0, 0.0, 0.0, 0.0, 0.0, 0.0, 0.0, 0.0, 0.0, 0.0, 0.0, 0.0, 0.0, 0.0, 0.0, 0.0, 0.0, 0.0, 0.0, 0.0, 0.0, 0.0, 0.0, 0.0, 0.0, 0.0, 0.0, 0.0, 0.0, 0.0, 0.0, 0.0, 0.0, 0.0, 0.0, 0.0, 0.0, 0.0, 0.0, 0.0, 0.0, 0.0, 0.0, 0.0, 0.0, 0.0, 0.0, 0.0, 0.0, 0.0, 0.0, 0.0, 0.0, 0.0, 0.0, 0.0, 0.0, 0.0, 0.0, 0.0, 0.0, 0.0, 0.0, 0.0, 0.0, 0.0, 0.0, 0.0, 0.0, 0.0, 0.0, 0.0, 0.0, 0.0, 0.0, 0.0, 0.0, 0.0, 0.0, 0.0, 0.0, 0.0, 0.0, 0.0, 0.0, 0.0, 0.0, 0.0, 0.0, 0.0, 0.0, 0.0, 0.0, 0.0, 0.0, 0.0, 0.0, 0.0, 0.0, 0.0, 0.0, 0.0, 0.0, 0.0, 0.0, 0.0, 0.0, 0.0, 0.0, 0.0, 0.0, 0.0, 0.0, 0.0, 0.0, 0.0, 0.0, 0.0, 0.0, 0.0, 0.0, 0.0, 0.0, 0.0, 0.0, 0.0, 0.0, 0.0, 0.0, 0.0, 0.0, 0.0, 0.0, 0.0, 0.0, 0.0, 0.0, 0.0, 0.0, 0.0, 0.0, 0.0, 0.0, 0.0, 0.0, 0.0, 0.0, 0.0, 0.0, 0.0, 0.0, 0.0, 0.0, 0.0, 0.0, 0.0, 0.0, 0.0, 0.0, 0.0, 0.0, 0.0, 0.0, 0.0, 0.0, 0.0, 0.0, 0.0, 0.0, 0.0, 0.0, 0.0, 0.0, 0.0, 0.0, 0.0, 0.0, 0.0, 0.0, 0.0, 0.0, 0.0, 0.0, 0.0, 0.0, 0.0, 0.0, 0.0, 0.0, 0.0, 0.0, 0.0, 0.0, 0.0, 0.0, 0.0, 0.0, 0.0, 0.0, 0.0, 0.0, 0.0, 0.0, 0.0, 0.0, 0.0, 0.0, 0.0, 0.0, 0.0, 0.0, 0.0, 0.0, 0.0, 0.0, 0.0, 0.0, 0.0, 0.0, 0.0, 0.0, 0.0, 0.0, 0.0, 0.0, 0.0, 0.0, 0.0, 0.0, 0.0, 0.0, 0.0, 0.0, 0.0, 0.0, 0.0, 0.0, 0.0, 0.0, 0.0, 0.0, 0.0, 0.0, 0.0, 0.0, 0.0, 0.0, 0.0, 0.0, 0.0, 0.0, 0.0, 0.0, 0.0, 0.0, 0.0, 0.0, 0.0, 0.0, 0.0, 0.0, 0.0, 0.0, 0.0, 0.0, 0.0, 0.0, 0.0, 0.0, 0.0, 0.0, 0.0, 0.0, 0.0, 0.0, 0.0, 0.0, 0.0, 0.0, 0.0, 0.0, 0.0, 0.0, 0.0, 0.0, 0.0, 0.0, 0.0, 0.0, 0.0, 0.0, 0.0, 0.0, 0.0, 0.0, 0.0, 0.0, 0.0, 0.0, 0.0, 0.0, 0.0, 0.0, 0.0, 0.0, 0.0, 0.0, 0.0, 0.0, 0.0, 0.0, 0.0, 0.0, 0.0, 0.0, 0.0, 0.0, 0.0, 0.0, 0.0, 0.0, 0.0, 0.0, 0.0, 0.0, 0.0, 0.0, 0.0, 0.0, 0.0, 0.0, 0.0, 0.0, 0.0, 0.0, 0.0, 0.0, 0.0, 0.0, 0.0, 0.0, 0.0, 0.0, 0.0, 0.0, 0.0, 0.0, 0.0, 0.0, 0.0, 0.0, 0.0, 0.0, 0.0, 0.0, 0.0, 0.0, 0.0, 0.0, 0.0, 0.0, 0.0, 0.0, 0.0, 0.0, 0.0, 0.0, 0.0, 0.0, 0.0, 0.0, 0.0, 0.0, 0.0, 0.0, 0.0, 0.0, 0.0, 0.0, 0.0, 0.0, 0.0, 0.0, 0.0, 0.0, 0.0, 0.0, 0.0, 0.0, 0.0, 0.0, 0.0, 0.0, 0.0, 0.0, 0.0, 0.0, 0.0, 0.0, 0.0, 0.0, 0.0, 0.0, 0.0, 0.0, 0.0, 0.0, 0.0, 0.0, 0.0, 0.0, 0.0, 0.0, 0.0, 0.0, 0.0, 0.0, 0.0, 0.0, 0.0, 0.0, 0.0, 0.0, 0.0, 0.0, 0.0, 0.0, 0.0, 0.0, 0.0, 0.0, 0.0, 0.0, 0.0, 0.0, 0.0, 0.0, 0.0, 0.0, 0.0, 0.0, 0.0, 0.0, 0.0, 0.0, 0.0, 0.0, 0.0, 0.0, 0.0, 0.0, 0.0, 0.0, 0.0, 0.0, 0.0, 0.0, 0.0, 0.0, 0.0, 0.0, 0.0, 0.0, 0.0, 0.0, 0.0, 0.0, 0.0, 0.0, 0.0, 0.0, 0.0, 0.0, 0.0, 0.0, 0.0, 0.0, 0.0, 0.0, 0.0, 0.0, 0.0, 0.0, 0.0, 0.0, 0.0, 0.0, 0.0, 0.0, 0.0, 0.0, 0.0, 0.0, 0.0, 0.0, 0.0, 0.0, 0.0, 0.0, 0.0, 0.0, 0.0, 0.0, 0.0, 0.0, 0.0, 0.0, 0.0, 0.0, 0.0, 0.0, 0.0, 0.0, 0.0, 0.0, 0.0, 0.0, 0.0, 0.0, 0.0, 0.0, 0.0, 0.0, 0.0, 0.0, 0.0, 0.0, 0.0, 0.0, 0.0, 0.0, 0.0, 0.0, 0.0, 0.0, 0.0, 0.0, 0.0, 0.0, 0.0, 0.0, 0.0, 0.0, 0.0, 0.0, 0.0, 0.0, 0.0, 0.0, 0.0, 0.0, 0.0, 0.0, 0.0, 0.0, 0.0, 0.0, 0.0, 0.0, 0.0, 0.0, 0.0, 0.0, 0.0, 0.0, 0.0, 0.0, 0.0, 0.0, 0.0, 0.0, 0.0, 0.0, 0.0, 0.0, 0.0, 0.0, 0.0, 0.0, 0.0, 0.0, 0.0, 0.0, 0.0, 0.0, 0.0, 0.0, 0.0, 0.0, 0.0, 0.0, 0.0, 0.0, 0.0, 0.0, 0.0, 0.0, 0.0, 0.0, 0.0, 0.0, 0.0, 0.0, 0.0, 0.0, 0.0, 0.0, 0.0, 0.0, 0.0, 0.0, 0.0, 0.0, 0.0, 0.0, 0.0, 0.0, 0.0, 0.0, 0.0, 0.0, 0.0, 0.0, 0.0, 0.0, 0.0, 0.0, 0.0, 0.0, 0.0, 0.0, 0.0, 0.0, 0.0, 0.0, 0.0, 0.0, 0.0, 0.0, 0.0, 0.0, 0.0, 0.0, 0.0, 0.0, 0.0, 0.0, 0.0, 0.0, 0.0, 0.0, 0.0, 0.0, 0.0, 0.0, 0.0, 0.0, 0.0, 0.0, 0.0, 0.0, 0.0, 0.0, 0.0, 0.0, 0.0, 0.0, 0.0, 0.0, 0.0, 0.0, 0.0, 0.0, 0.0, 0.0, 0.0, 0.0, 0.0, 0.0, 0.0, 0.0, 0.0, 0.0, 0.0, 0.0, 0.0, 0.0, 0.0, 0.0, 0.0, 0.0, 0.0, 0.0, 0.0, 0.0, 0.0, 0.0, 0.0, 0.0, 0.0, 0.0, 0.0, 0.0, 0.0, 0.0, 0.0, 0.0, 0.0, 0.0, 0.0, 0.0, 0.0, 0.0, 0.0, 0.0, 0.0, 0.0, 0.0, 0.0, 0.0, 0.0, 0.0, 0.0, 0.0, 0.0, 0.0, 0.0, 0.0, 0.0, 0.0, 0.0, 0.0, 0.0, 0.0, 0.0, 0.0, 0.0, 0.0, 0.0, 0.0, 0.0, 0.0, 0.0, 0.0, 0.0, 0.0, 0.0, 0.0, 0.0, 0.0, 0.0, 0.0, 0.0, 0.0, 0.0, 0.0, 0.0, 0.0, 0.0, 0.0, 0.0, 0.0, 0.0, 0.0, 0.0, 0.0, 0.0, 0.0, 0.0, 0.0, 0.0, 0.0, 0.0, 0.0, 0.0, 0.0, 0.0, 0.0, 0.0, 0.0, 0.0, 0.0, 0.0, 0.0, 0.0, 0.0, 0.0, 0.0, 0.0, 0.0, 0.0, 0.0, 0.0, 0.0, 0.0, 0.0, 0.0, 0.0, 0.0, 0.0, 0.0, 0.0, 0.0, 0.0, 0.0, 0.0, 0.0, 0.0, 0.0, 0.0, 0.0, 0.0, 0.0, 0.0, 0.0, 0.0, 0.0, 0.0, 0.0, 0.0, 0.0, 0.0, 0.0, 0.0, 0.0, 0.0, 0.0, 0.0, 0.0, 0.0, 0.0, 0.0, 0.0, 0.0, 0.0, 0.0, 0.0, 0.0, 0.0, 0.0, 0.0, 0.0, 0.0, 0.0, 0.0, 0.0, 0.0, 0.0, 0.0, 0.0, 0.0, 0.0, 0.0, 0.0, 0.0, 0.0, 0.0, 0.0, 0.0, 0.0, 0.0, 0.0, 0.0, 0.0, 0.0, 0.0, 0.0, 0.0, 0.0, 0.0, 0.0, 0.0, 0.0, 0.0, 0.0, 0.0, 0.0, 0.0, 0.0, 0.0, 0.0, 0.0, 0.0, 0.0, 0.0, 0.0, 0.0, 0.0, 0.0, 0.0, 0.0, 0.0, 0.0, 0.0, 0.0, 0.0, 0.0, 0.0, 0.0, 0.0, 0.0, 0.0, 0.0, 0.0, 0.0, 0.0, 0.0, 0.0, 0.0, 0.0, 0.0, 0.0, 0.0, 0.0, 0.0, 0.0, 0.0, 0.0, 0.0, 0.0, 0.0, 0.0, 0.0, 0.0, 0.0, 0.0, 0.0, 0.0, 0.0, 0.0, 0.0, 0.0, 0.0, 0.0, 0.0, 0.0, 0.0, 0.0, 0.0, 0.0, 0.0, 0.0, 0.0, 0.0, 0.0, 0.0, 0.0, 0.0, 0.0, 0.0, 0.0, 0.0, 0.0, 0.0, 0.0, 0.0, 0.0, 0.0, 0.0, 0.0, 0.0, 0.0, 0.0, 0.0, 0.0, 0.0, 0.0, 0.0, 0.0, 0.0, 0.0, 0.0, 0.0, 0.0, 0.0, 0.0, 0.0, 0.0, 0.0, 0.0, 0.0, 0.0, 0.0, 0.0, 0.0, 0.0, 0.0, 0.0, 0.0, 0.0, 0.0, 0.0, 0.0, 0.0, 0.0, 0.0, 0.0, 0.0, 0.0, 0.0, 0.0, 0.0, 0.0, 0.0, 0.0, 0.0, 0.0, 0.0, 0.0, 0.0, 0.0, 0.0, 0.0, 0.0, 0.0, 0.0, 0.0, 0.0, 0.0, 0.0, 0.0, 0.0, 0.0, 0.0, 0.0, 0.0, 0.0, 0.0, 0.0, 0.0, 0.0, 0.0, 0.0, 0.0, 0.0, 0.0, 0.0, 0.0, 0.0, 0.0, 0.0, 0.0, 0.0, 0.0, 0.0, 0.0, 0.0, 0.0, 0.0, 0.0, 0.0, 0.0, 0.0, 0.0, 0.0, 0.0, 0.0, 0.0, 0.0, 0.0, 0.0, 0.0, 0.0, 0.0, 0.0, 0.0, 0.0, 0.0, 0.0, 0.0, 0.0, 0.0, 0.0, 0.0, 0.0, 0.0, 0.0, 0.0, 0.0, 0.0, 0.0, 0.0, 0.0, 0.0, 0.0, 0.0, 0.0, 0.0, 0.0, 0.0, 0.0, 0.0, 0.0, 0.0, 0.0, 0.0, 0.0, 0.0, 0.0, 0.0, 0.0, 0.0, 0.0, 0.0, 0.0, 0.0, 0.0, 0.0, 0.0, 0.0, 0.0, 0.0, 0.0, 0.0, 0.0, 0.0, 0.0, 0.0, 0.0, 0.0, 0.0, 0.0, 0.0, 0.0, 0.0, 0.0, 0.0, 0.0, 0.0, 0.0, 0.0, 0.0, 0.0, 0.0, 0.0, 0.0, 0.0, 0.0, 0.0, 0.0, 0.0, 0.0, 0.0, 0.0, 0.0, 0.0, 0.0, 0.0, 0.0, 0.0, 0.0, 0.0, 0.0, 0.0, 0.0, 0.0, 0.0, 0.0, 0.0, 0.0, 0.0, 0.0, 0.0, 0.0, 0.0, 0.0, 0.0, 0.0, 0.0, 0.0, 0.0, 0.0, 0.0, 0.0, 0.0, 0.0, 0.0, 0.0, 0.0, 0.0, 0.0, 0.0, 0.0, 0.0, 0.0, 0.0, 0.0, 0.0, 0.0, 0.0, 0.0, 0.0, 0.0, 0.0, 0.0, 0.0, 0.0, 0.0, 0.0, 0.0, 0.0, 0.0, 0.0, 0.0, 0.0, 0.0, 0.0, 0.0, 0.0, 0.0, 0.0, 0.0, 0.0, 0.0, 0.0, 0.0, 0.0, 0.0, 0.0, 0.0, 0.0, 0.0, 0.0, 0.0, 0.0, 0.0, 0.0, 0.0, 0.0, 0.0, 0.0, 0.0, 0.0, 0.0, 0.0, 0.0, 0.0, 0.0, 0.0, 0.0, 0.0, 0.0, 0.0, 0.0, 0.0, 0.0, 0.0, 0.0, 0.0, 0.0, 0.0, 0.0, 0.0, 0.0, 0.0, 0.0, 0.0, 0.0, 0.0, 0.0, 0.0, 0.0, 0.0, 0.0, 0.0, 0.0, 0.0, 0.0, 0.0, 0.0, 0.0, 0.0, 0.0, 0.0, 0.0, 0.0, 0.0, 0.0, 0.0, 0.0, 0.0, 0.0, 0.0, 0.0, 0.0, 0.0, 0.0, 0.0, 0.0, 0.0, 0.0, 0.0, 0.0, 0.0, 0.0, 0.0, 0.0, 0.0, 0.0, 0.0, 0.0, 0.0, 0.0, 0.0, 0.0, 0.0, 0.0, 0.0, 0.0, 0.0, 0.0, 0.0, 0.0, 0.0, 0.0, 0.0, 0.0, 0.0, 0.0, 0.0, 0.0, 0.0, 0.0, 0.0, 0.0, 0.0, 0.0, 0.0, 0.0, 0.0, 0.0, 0.0, 0.0, 0.0, 0.0, 0.0, 0.0, 0.0, 0.0, 0.0, 0.0, 0.0, 0.0, 0.0, 0.0, 0.0, 0.0, 0.0, 0.0, 0.0, 0.0, 0.0, 0.0, 0.0, 0.0, 0.0, 0.0, 0.0, 0.0, 0.0, 0.0, 0.0, 0.0, 0.0, 0.0, 0.0, 0.0, 0.0, 0.0, 0.0, 0.0, 0.0, 0.0, 0.0, 0.0, 0.0, 0.0, 0.0, 0.0, 0.0, 0.0, 0.0, 0.0, 0.0, 0.0, 0.0, 0.0, 0.0, 0.0, 0.0, 0.0, 0.0, 0.0, 0.0, 0.0, 0.0, 0.0, 0.0, 0.0, 0.0, 0.0, 0.0, 0.0, 0.0, 0.0, 0.0, 0.0, 0.0, 0.0, 0.0, 0.0, 0.0, 0.0, 0.0, 0.0, 0.0, 0.0, 0.0, 0.0, 0.0, 0.0, 0.0, 0.0, 0.0, 0.0, 0.0, 0.0, 0.0, 0.0, 0.0, 0.0, 0.0, 0.0, 0.0, 0.0, 0.0, 0.0, 0.0, 0.0, 0.0, 0.0, 0.0, 0.0, 0.0, 0.0, 0.0, 0.0, 0.0, 0.0, 0.0, 0.0, 0.0, 0.0, 0.0, 0.0, 0.0, 0.0, 0.0, 0.0, 0.0, 0.0, 0.0, 0.0, 0.0, 0.0, 0.0, 0.0, 0.0, 0.0, 0.0, 0.0, 0.0, 0.0, 0.0, 0.0, 0.0, 0.0, 0.0, 0.0, 0.0, 0.0, 0.0, 0.0, 0.0, 0.0, 0.0, 0.0, 0.0, 0.0, 0.0, 0.0, 0.0, 0.0, 0.0, 0.0, 0.0, 0.0, 0.0, 0.0, 0.0, 0.0, 0.0, 0.0, 0.0, 0.0, 0.0, 0.0, 0.0, 0.0, 0.0, 0.0, 0.0, 0.0, 0.0, 0.0, 0.0, 0.0, 0.0, 0.0, 0.0, 0.0, 0.0, 0.0, 0.0, 0.0, 0.0, 0.0, 0.0, 0.0, 0.0, 0.0, 0.0, 0.0, 0.0, 0.0, 0.0, 0.0, 0.0, 0.0, 0.0, 0.0, 0.0, 0.0, 0.0, 0.0, 0.0, 0.0, 0.0, 0.0, 0.0, 0.0, 0.0, 0.0, 0.0, 0.0, 0.0, 0.0, 0.0, 0.0, 0.0, 0.0, 0.0, 0.0, 0.0, 0.0, 0.0, 0.0, 0.0, 0.0, 0.0, 0.0, 0.0, 0.0, 0.0, 0.0, 0.0, 0.0, 0.0, 0.0, 0.0, 0.0, 0.0, 0.0, 0.0, 0.0, 0.0, 0.0, 0.0, 0.0, 0.0, 0.0, 0.0, 0.0, 0.0, 0.0, 0.0, 0.0, 0.0, 0.0, 0.0, 0.0, 0.0, 0.0, 0.0, 0.0, 0.0, 0.0, 0.0, 0.0, 0.0, 0.0, 0.0, 0.0, 0.0, 0.0, 0.0, 0.0, 0.0, 0.0, 0.0, 0.0, 0.0, 0.0, 0.0, 0.0, 0.0, 0.0, 0.0, 0.0, 0.0, 0.0, 0.0, 0.0, 0.0, 0.0, 0.0, 0.0, 0.0, 0.0, 0.0, 0.0, 0.0, 0.0, 0.0, 0.0, 0.0, 0.0, 0.0, 0.0, 0.0, 0.0, 0.0, 0.0, 0.0, 0.0, 0.0, 0.0, 0.0, 0.0, 0.0, 0.0, 0.0, 0.0, 0.0, 0.0, 0.0, 0.0, 0.0, 0.0, 0.0, 0.0, 0.0, 0.0, 0.0, 0.0, 0.0, 0.0, 0.0, 0.0, 0.0, 0.0, 0.0, 0.0, 0.0, 0.0, 0.0, 0.0, 0.0, 0.0, 0.0, 0.0, 0.0, 0.0, 0.0, 0.0, 0.0, 0.0, 0.0, 0.0, 0.0, 0.0, 0.0, 0.0, 0.0, 0.0, 0.0, 0.0, 0.0, 0.0, 0.0, 0.0, 0.0, 0.0, 0.0, 0.0, 0.0, 0.0, 0.0, 0.0, 0.0, 0.0, 0.0, 0.0, 0.0, 0.0, 0.0, 0.0, 0.0, 0.0, 0.0, 0.0, 0.0, 0.0, 0.0, 0.0, 0.0, 0.0, 0.0, 0.0, 0.0, 0.0, 0.0, 0.0, 0.0, 0.0, 0.0, 0.0, 0.0, 0.0, 0.0, 0.0, 0.0, 0.0, 0.0, 0.0, 0.0, 0.0, 0.0, 0.0, 0.0, 0.0, 0.0, 0.0, 0.0, 0.0, 0.0, 0.0, 0.0, 0.0, 0.0, 0.0, 0.0, 0.0, 0.0, 0.0, 0.0, 0.0, 0.0, 0.0, 0.0, 0.0, 0.0, 0.0, 0.0, 0.0, 0.0, 0.0, 0.0, 0.0, 0.0, 0.0, 0.0, 0.0, 0.0, 0.0, 0.0, 0.0, 0.0, 0.0, 0.0, 0.0, 0.0, 0.0, 0.0, 0.0, 0.0, 0.0, 0.0, 0.0, 0.0, 0.0, 0.0, 0.0, 0.0, 0.0, 0.0, 0.0, 0.0, 0.0, 0.0, 0.0, 0.0, 0.0, 0.0, 0.0, 0.0, 0.0, 0.0, 0.0, 0.0, 0.0, 0.0, 0.0, 0.0, 0.0, 0.0, 0.0, 0.0, 0.0, 0.0, 0.0, 0.0, 0.0, 0.0, 0.0, 0.0, 0.0, 0.0, 0.0, 0.0, 0.0, 0.0, 0.0, 0.0, 0.0, 0.0, 0.0, 0.0, 0.0, 0.0, 0.0, 0.0, 0.0, 0.0, 0.0, 0.0, 0.0, 0.0, 0.0, 0.0, 0.0, 0.0, 0.0, 0.0, 0.0, 0.0, 0.0, 0.0, 0.0, 0.0, 0.0, 0.0, 0.0, 0.0, 0.0, 0.0, 0.0, 0.0, 0.0, 0.0, 0.0, 0.0, 0.0, 0.0, 0.0, 0.0, 0.0, 0.0, 0.0, 0.0, 0.0, 0.0, 0.0, 0.0, 0.0, 0.0, 0.0, 0.0, 0.0, 0.0, 0.0, 0.0, 0.0, 0.0, 0.0, 0.0, 0.0, 0.0, 0.0, 0.0, 0.0, 0.0, 0.0, 0.0, 0.0, 0.0, 0.0, 0.0, 0.0, 0.0, 0.0, 0.0, 0.0, 0.0, 0.0, 0.0, 0.0, 0.0, 0.0, 0.0, 0.0, 0.0, 0.0, 0.0, 0.0, 0.0, 0.0, 0.0, 0.0, 0.0, 0.0, 0.0, 0.0, 0.0, 0.0, 0.0, 0.0, 0.0, 0.0, 0.0, 0.0, 0.0, 0.0, 0.0, 0.0, 0.0, 0.0, 0.0, 0.0, 0.0, 0.0, 0.0, 0.0, 0.0, 0.0, 0.0, 0.0, 0.0, 0.0, 0.0, 0.0, 0.0, 0.0, 0.0, 0.0, 0.0, 0.0, 0.0, 0.0, 0.0, 0.0, 0.0, 0.0, 0.0, 0.0, 0.0, 0.0, 0.0, 0.0, 0.0, 0.0, 0.0, 0.0, 0.0, 0.0, 0.0, 0.0, 0.0, 0.0, 0.0, 0.0, 0.0, 0.0, 0.0, 0.0, 0.0, 0.0, 0.0, 0.0, 0.0, 0.0, 0.0, 0.0, 0.0, 0.0, 0.0, 0.0, 0.0, 0.0, 0.0, 0.0, 0.0, 0.0, 0.0, 0.0, 0.0, 0.0, 0.0, 0.0, 0.0, 0.0, 0.0, 0.0, 0.0, 0.0, 0.0, 0.0, 0.0, 0.0, 0.0, 0.0, 0.0, 0.0, 0.0, 0.0, 0.0, 0.0, 0.0, 0.0, 0.0, 0.0, 0.0, 0.0, 0.0, 0.0, 0.0, 0.0, 0.0, 0.0, 0.0, 0.0, 0.0, 0.0, 0.0, 0.0, 0.0, 0.0, 0.0])
me_circle.update()
me_circle_001 = bpy.data.meshes.new('Circle.001')
me_circle_001.from_pydata([(-0.008107, 0.8796, 0.04427), (-0.4479, 0.7617, 0.04427), (-0.7698, 0.4398, 0.04427), (-0.8877, 2.178e-09, 0.04427), (-0.7698, -0.4398, 0.04427), (-0.4479, -0.7617, 0.04427), (-0.008107, -0.8796, 0.04427), (0.4317, -0.7617, 0.04427), (0.7536, -0.4398, 0.04427), (0.8715, -1.868e-09, 0.04427), (0.7536, 0.4398, 0.04427), (0.4317, 0.7617, 0.04427), (-0.4713, 0.8023, 0.1378), (-0.008107, 0.9264, 0.1378), (-0.8104, 0.4632, 0.1378), (-0.9345, -1.969e-08, 0.1378), (-0.8104, -0.4632, 0.1378), (-0.4713, -0.8023, 0.1378), (-0.008107, -0.9264, 0.1378), (0.4551, -0.8023, 0.1378), (0.7942, -0.4632, 0.1378), (0.9183, -1.969e-08, 0.1378), (0.7942, 0.4632, 0.1378), (0.4551, 0.8023, 0.1378), (-0.3924, 0.6656, 0.2919), (-0.008107, 0.7686, 0.2919), (-0.6738, 0.3843, 0.2919), (-0.7767, -3.687e-08, 0.2919), (-0.6738, -0.3843, 0.2919), (-0.3924, -0.6656, 0.2919), (-0.008107, -0.7686, 0.2919), (0.3762, -0.6656, 0.2919), (0.6575, -0.3843, 0.2919), (0.7605, -3.687e-08, 0.2919), (0.6575, 0.3843, 0.2919), (0.3762, 0.6656, 0.2919), (-0.2225, 0.3713, 0.4297), (-0.008107, 0.4287, 0.4297), (-0.3794, 0.2143, 0.4297), (-0.4368, -2.684e-08, 0.4297), (-0.3794, -0.2143, 0.4297), (-0.2225, -0.3713, 0.4297), (-0.008107, -0.4287, 0.4297), (0.2062, -0.3713, 0.4297), (0.3632, -0.2143, 0.4297), (0.4206, -2.684e-08, 0.4297), (0.3632, 0.2143, 0.4297), (0.2062, 0.3713, 0.4297), (-0.2414, 0.4041, 0.4297), (-0.008107, 0.4666, 0.4297), (-0.4122, 0.2333, 0.4297), (-0.4747, -2.626e-08, 0.4297), (-0.4122, -0.2333, 0.4297), (-0.2414, -0.4041, 0.4297), (-0.008107, -0.4666, 0.4297), (0.2252, -0.4041, 0.4297), (0.396, -0.2333, 0.4297), (0.4585, -2.626e-08, 0.4297), (0.396, 0.2333, 0.4297), (0.2252, 0.4041, 0.4297), (-0.5081, 0.866, -0.01621), (-0.008107, 1.0, -0.01621), (-0.8741, 0.5, -0.01621), (-1.008, 2.178e-09, -0.01621), (-0.8741, -0.5, -0.01621), (-0.5081, -0.866, -0.01621), (-0.008107, -1.0, -0.01621), (0.4919, -0.866, -0.01621), (0.8579, -0.5, -0.01621), (0.9919, 2.178e-09, -0.01621), (0.8579, 0.5, -0.01621), (0.4919, 0.866, -0.01621), (-0.4807, 0.8185, -0.01621), (-0.008107, 0.9451, -0.01621), (-0.8266, 0.4726, -0.01621), (-0.9532, 2.178e-09, -0.01621), (-0.8266, -0.4726, -0.01621), (-0.4807, -0.8185, -0.01621), (-0.008107, -0.9451, -0.01621), (0.4645, -0.8185, -0.01621), (0.8104, -0.4726, -0.01621), (0.937, 2.178e-09, -0.01621), (0.8104, 0.4726, -0.01621), (0.4645, 0.8185, -0.01621), (-0.4072, 0.6494, 0.1988), (-0.01569, 0.7543, 0.1988), (-0.6937, 0.3628, 0.1988), (-0.7986, -0.02865, 0.1988), (-0.6937, -0.4201, 0.1988), (-0.4072, -0.7067, 0.1988), (-0.01569, -0.8116, 0.1988), (0.3758, -0.7067, 0.1988), (0.6624, -0.4201, 0.1988), (0.7672, -0.02865, 0.1988), (0.6624, 0.3628, 0.1988), (0.3758, 0.6494, 0.1988), (-0.2803, 0.5265, 0.3055), (0.01219, 0.6049, 0.3055), (-0.4944, 0.3124, 0.3055), (-0.5727, 0.01998, 0.3055), (-0.4944, -0.2725, 0.3055), (-0.2803, -0.4866, 0.3055), (0.01219, -0.5649, 0.3055), (0.3046, -0.4866, 0.3055), (0.5187, -0.2725, 0.3055), (0.5971, 0.01998, 0.3055), (0.5187, 0.3124, 0.3055), (0.3046, 0.5265, 0.3055)], [], [(6, 5, 89, 90), (18, 19, 31, 30), (71, 61, 13, 23), (60, 62, 14, 12), (68, 69, 21, 20), (65, 66, 18, 17), (62, 63, 15, 14), (69, 70, 22, 21), (66, 67, 19, 18), (63, 64, 16, 15), (70, 71, 23, 22), (61, 60, 12, 13), (67, 68, 20, 19), (64, 65, 17, 16), (30, 31, 55, 54), (15, 16, 28, 27), (22, 23, 35, 34), (13, 12, 24, 25), (19, 20, 32, 31), (16, 17, 29, 28), (23, 13, 25, 35), (12, 14, 26, 24), (20, 21, 33, 32), (17, 18, 30, 29), (14, 15, 27, 26), (21, 22, 34, 33), (36, 38, 39, 40, 41, 42, 43, 44, 45, 46, 47, 37), (27, 28, 52, 51), (34, 35, 59, 58), (25, 24, 48, 49), (31, 32, 56, 55), (28, 29, 53, 52), (35, 25, 49, 59), (24, 26, 50, 48), (32, 33, 57, 56), (29, 30, 54, 53), (26, 27, 51, 50), (33, 34, 58, 57), (36, 37, 49, 48), (38, 36, 48, 50), (39, 38, 50, 51), (40, 39, 51, 52), (41, 40, 52, 53), (42, 41, 53, 54), (43, 42, 54, 55), (44, 43, 55, 56), (45, 44, 56, 57), (46, 45, 57, 58), (47, 46, 58, 59), (37, 47, 59, 49), (73, 72, 60, 61), (72, 74, 62, 60), (74, 75, 63, 62), (75, 76, 64, 63), (76, 77, 65, 64), (77, 78, 66, 65), (78, 79, 67, 66), (79, 80, 68, 67), (80, 81, 69, 68), (81, 82, 70, 69), (82, 83, 71, 70), (83, 73, 61, 71), (0, 1, 72, 73), (1, 2, 74, 72), (2, 3, 75, 74), (3, 4, 76, 75), (4, 5, 77, 76), (5, 6, 78, 77), (6, 7, 79, 78), (7, 8, 80, 79), (8, 9, 81, 80), (9, 10, 82, 81), (10, 11, 83, 82), (11, 0, 73, 83), (90, 89, 101, 102), (3, 2, 86, 87), (10, 9, 93, 94), (7, 6, 90, 91), (4, 3, 87, 88), (11, 10, 94, 95), (1, 0, 85, 84), (8, 7, 91, 92), (5, 4, 88, 89), (0, 11, 95, 85), (2, 1, 84, 86), (9, 8, 92, 93), (96, 97, 107, 106, 105, 104, 103, 102, 101, 100, 99, 98), (87, 86, 98, 99), (94, 93, 105, 106), (91, 90, 102, 103), (88, 87, 99, 100), (95, 94, 106, 107), (84, 85, 97, 96), (92, 91, 103, 104), (89, 88, 100, 101), (85, 95, 107, 97), (86, 84, 96, 98), (93, 92, 104, 105)])
_uv = me_circle_001.uv_layers.new(name='UVMap')
_uv.uv.foreach_set('vector', [0.0, 0.0, 0.0, 0.0, 0.0, 0.0, 0.0, 0.0, 0.0, 0.0, 0.0, 0.0, 0.0, 0.0, 0.0, 0.0, 0.0, 0.0, 0.0, 0.0, 0.0, 0.0, 0.0, 0.0, 0.0, 0.0, 0.0, 0.0, 0.0, 0.0, 0.0, 0.0, 0.0, 0.0, 0.0, 0.0, 0.0, 0.0, 0.0, 0.0, 0.0, 0.0, 0.0, 0.0, 0.0, 0.0, 0.0, 0.0, 0.0, 0.0, 0.0, 0.0, 0.0, 0.0, 0.0, 0.0, 0.0, 0.0, 0.0, 0.0, 0.0, 0.0, 0.0, 0.0, 0.0, 0.0, 0.0, 0.0, 0.0, 0.0, 0.0, 0.0, 0.0, 0.0, 0.0, 0.0, 0.0, 0.0, 0.0, 0.0, 0.0, 0.0, 0.0, 0.0, 0.0, 0.0, 0.0, 0.0, 0.0, 0.0, 0.0, 0.0, 0.0, 0.0, 0.0, 0.0, 0.0, 0.0, 0.0, 0.0, 0.0, 0.0, 0.0, 0.0, 0.0, 0.0, 0.0, 0.0, 0.0, 0.0, 0.0, 0.0, 0.0, 0.0, 0.0, 0.0, 0.0, 0.0, 0.0, 0.0, 0.0, 0.0, 0.0, 0.0, 0.0, 0.0, 0.0, 0.0, 0.0, 0.0, 0.0, 0.0, 0.0, 0.0, 0.0, 0.0, 0.0, 0.0, 0.0, 0.0, 0.0, 0.0, 0.0, 0.0, 0.0, 0.0, 0.0, 0.0, 0.0, 0.0, 0.0, 0.0, 0.0, 0.0, 0.0, 0.0, 0.0, 0.0, 0.0, 0.0, 0.0, 0.0, 0.0, 0.0, 0.0, 0.0, 0.0, 0.0, 0.0, 0.0, 0.0, 0.0, 0.0, 0.0, 0.0, 0.0, 0.0, 0.0, 0.0, 0.0, 0.0, 0.0, 0.0, 0.0, 0.0, 0.0, 0.0, 0.0, 0.0, 0.0, 0.0, 0.0, 0.0, 0.0, 0.0, 0.0, 0.0, 0.0, 0.0, 0.0, 0.0, 0.0, 0.0, 0.0, 0.0, 0.0, 0.0, 0.0, 0.0, 0.0, 0.0, 0.0, 0.0, 0.0, 0.0, 0.0, 0.0, 0.0, 0.0, 0.0, 0.0, 0.0, 0.0, 0.0, 0.0, 0.0, 0.0, 0.0, 0.0, 0.0, 0.0, 0.0, 0.0, 0.0, 0.0, 0.0, 0.0, 0.0, 0.0, 0.0, 0.0, 0.0, 0.0, 0.0, 0.0, 0.0, 0.0, 0.0, 0.0, 0.0, 0.0, 0.0, 0.0, 0.0, 0.0, 0.0, 0.0, 0.0, 0.0, 0.0, 0.0, 0.0, 0.0, 0.0, 0.0, 0.0, 0.0, 0.0, 0.0, 0.0, 0.0, 0.0, 0.0, 0.0, 0.0, 0.0, 0.0, 0.0, 0.0, 0.0, 0.0, 0.0, 0.0, 0.0, 0.0, 0.0, 0.0, 0.0, 0.0, 0.0, 0.0, 0.0, 0.0, 0.0, 0.0, 0.0, 0.0, 0.0, 0.0, 0.0, 0.0, 0.0, 0.0, 0.0, 0.0, 0.0, 0.0, 0.0, 0.0, 0.0, 0.0, 0.0, 0.0, 0.0, 0.0, 0.0, 0.0, 0.0, 0.0, 0.0, 0.0, 0.0, 0.0, 0.0, 0.0, 0.0, 0.0, 0.0, 0.0, 0.0, 0.0, 0.0, 0.0, 0.0, 0.0, 0.0, 0.0, 0.0, 0.0, 0.0, 0.0, 0.0, 0.0, 0.0, 0.0, 0.0, 0.0, 0.0, 0.0, 0.0, 0.0, 0.0, 0.0, 0.0, 0.0, 0.0, 0.0, 0.0, 0.0, 0.0, 0.0, 0.0, 0.0, 0.0, 0.0, 0.0, 0.0, 0.0, 0.0, 0.0, 0.0, 0.0, 0.0, 0.0, 0.0, 0.0, 0.0, 0.0, 0.0, 0.0, 0.0, 0.0, 0.0, 0.0, 0.0, 0.0, 0.0, 0.0, 0.0, 0.0, 0.0, 0.0, 0.0, 0.0, 0.0, 0.0, 0.0, 0.0, 0.0, 0.0, 0.0, 0.0, 0.0, 0.0, 0.0, 0.0, 0.0, 0.0, 0.0, 0.0, 0.0, 0.0, 0.0, 0.0, 0.0, 0.0, 0.0, 0.0, 0.0, 0.0, 0.0, 0.0, 0.0, 0.0, 0.0, 0.0, 0.0, 0.0, 0.0, 0.0, 0.0, 0.0, 0.0, 0.0, 0.0, 0.0, 0.0, 0.0, 0.0, 0.0, 0.0, 0.0, 0.0, 0.0, 0.0, 0.0, 0.0, 0.0, 0.0, 0.0, 0.0, 0.0, 0.0, 0.0, 0.0, 0.0, 0.0, 0.0, 0.0, 0.0, 0.0, 0.0, 0.0, 0.0, 0.0, 0.0, 0.0, 0.0, 0.0, 0.0, 0.0, 0.0, 0.0, 0.0, 0.0, 0.0, 0.0, 0.0, 0.0, 0.0, 0.0, 0.0, 0.0, 0.0, 0.0, 0.0, 0.0, 0.0, 0.0, 0.0, 0.0, 0.0, 0.0, 0.0, 0.0, 0.0, 0.0, 0.0, 0.0, 0.0, 0.0, 0.0, 0.0, 0.0, 0.0, 0.0, 0.0, 0.0, 0.0, 0.0, 0.0, 0.0, 0.0, 0.0, 0.0, 0.0, 0.0, 0.0, 0.0, 0.0, 0.0, 0.0, 0.0, 0.0, 0.0, 0.0, 0.0, 0.0, 0.0, 0.0, 0.0, 0.0, 0.0, 0.0, 0.0, 0.0, 0.0, 0.0, 0.0, 0.0, 0.0, 0.0, 0.0, 0.0, 0.0, 0.0, 0.0, 0.0, 0.0, 0.0, 0.0, 0.0, 0.0, 0.0, 0.0, 0.0, 0.0, 0.0, 0.0, 0.0, 0.0, 0.0, 0.0, 0.0, 0.0, 0.0, 0.0, 0.0, 0.0, 0.0, 0.0, 0.0, 0.0, 0.0, 0.0, 0.0, 0.0, 0.0, 0.0, 0.0, 0.0, 0.0, 0.0, 0.0, 0.0, 0.0, 0.0, 0.0, 0.0, 0.0, 0.0, 0.0, 0.0, 0.0, 0.0, 0.0, 0.0, 0.0, 0.0, 0.0, 0.0, 0.0, 0.0, 0.0, 0.0, 0.0, 0.0, 0.0, 0.0, 0.0, 0.0, 0.0, 0.0, 0.0, 0.0, 0.0, 0.0, 0.0, 0.0, 0.0, 0.0, 0.0, 0.0, 0.0, 0.0, 0.0, 0.0, 0.0, 0.0, 0.0, 0.0, 0.0, 0.0, 0.0, 0.0, 0.0, 0.0, 0.0, 0.0, 0.0, 0.0, 0.0, 0.0, 0.0, 0.0, 0.0, 0.0, 0.0, 0.0, 0.0, 0.0, 0.0, 0.0, 0.0, 0.0, 0.0, 0.0, 0.0, 0.0, 0.0, 0.0, 0.0, 0.0, 0.0, 0.0, 0.0, 0.0, 0.0, 0.0, 0.0, 0.0, 0.0, 0.0, 0.0, 0.0, 0.0, 0.0, 0.0, 0.0, 0.0, 0.0, 0.0, 0.0, 0.0, 0.0, 0.0, 0.0, 0.0, 0.0, 0.0, 0.0, 0.0, 0.0, 0.0, 0.0, 0.0, 0.0, 0.0, 0.0, 0.0, 0.0, 0.0, 0.0, 0.0, 0.0, 0.0, 0.0, 0.0, 0.0, 0.0, 0.0, 0.0, 0.0, 0.0, 0.0, 0.0, 0.0, 0.0, 0.0, 0.0, 0.0, 0.0, 0.0, 0.0, 0.0, 0.0, 0.0, 0.0, 0.0, 0.0, 0.0, 0.0, 0.0, 0.0, 0.0, 0.0, 0.0, 0.0, 0.0, 0.0, 0.0, 0.0, 0.0, 0.0, 0.0, 0.0, 0.0, 0.0, 0.0, 0.0, 0.0, 0.0, 0.0, 0.0, 0.0, 0.0, 0.0, 0.0, 0.0, 0.0, 0.0, 0.0, 0.0, 0.0, 0.0, 0.0, 0.0, 0.0, 0.0, 0.0, 0.0, 0.0, 0.0, 0.0, 0.0, 0.0, 0.0, 0.0, 0.0, 0.0, 0.0, 0.0, 0.0, 0.0, 0.0, 0.0, 0.0, 0.0, 0.0, 0.0, 0.0, 0.0, 0.0, 0.0, 0.0, 0.0, 0.0, 0.0, 0.0, 0.0, 0.0, 0.0, 0.0, 0.0, 0.0, 0.0, 0.0, 0.0, 0.0, 0.0, 0.0, 0.0, 0.0, 0.0, 0.0, 0.0])
me_circle_001.update()

# ---- objects
ob_reference = bpy.data.objects.new('reference', None)
ob_mushroom = bpy.data.objects.new('mushroom', me_circle)
ob_mashroomhead = bpy.data.objects.new('mashroomhead', me_circle_001)

# ---- transforms, parenting, visibility, modifiers, constraints
ob_reference.location = (-0.4246, 0.0, 1.992)
ob_reference.rotation_euler = (1.571, -0.0, -0.0)
ob_reference.empty_display_type = 'IMAGE'
ob_reference.empty_display_size = 5.0
ob_reference.use_empty_image_alpha = True
ob_reference.color = (1.0, 1.0, 1.0, 0.2752)
ob_mushroom.location = (0.0, 0.0, 0.0)
ob_mushroom.scale = (1.089, 1.089, 1.089)
_m = ob_mushroom.modifiers.new('Subdivision', 'SUBSURF')
ob_mashroomhead.location = (0.0, 0.0, 2.139)
ob_mashroomhead.scale = (2.014, 2.014, 2.014)

# ---- collection membership
col_collection.objects.link(ob_reference)
col_collection.objects.link(ob_mushroom)
col_collection.objects.link(ob_mashroomhead)

# ---- scene / render settings (as saved in the file)
scene.frame_start = 1; scene.frame_end = 250; scene.frame_set(1)
scene.render.engine = 'BLENDER_EEVEE_NEXT'
bpy.context.view_layer.update()

# ---- added for rendering (the .blend has no active camera and no usable light): camera, sun
cam_auto = bpy.data.cameras.new('AutoCamera')
cam_auto.lens = 50.0
cam_auto.sensor_width = 36.0
cam_auto.clip_end = 1000.0
ob_auto_camera = bpy.data.objects.new('AutoCamera', cam_auto)
scene.collection.objects.link(ob_auto_camera)
ob_auto_camera.location = (5.94343, -7.15171, 6.27024)
ob_auto_camera.rotation_euler = (1.09748, -7.21219e-08, 0.694738)
scene.camera = ob_auto_camera
light_auto_sun = bpy.data.lights.new('AutoSun', 'SUN')
light_auto_sun.energy = 3.0
light_auto_sun.angle = 0.0523599
ob_auto_sun = bpy.data.objects.new('AutoSun', light_auto_sun)
scene.collection.objects.link(ob_auto_sun)
ob_auto_sun.rotation_euler = (0.872665, 0.174533, 0.523599)
bpy.context.view_layer.update()
